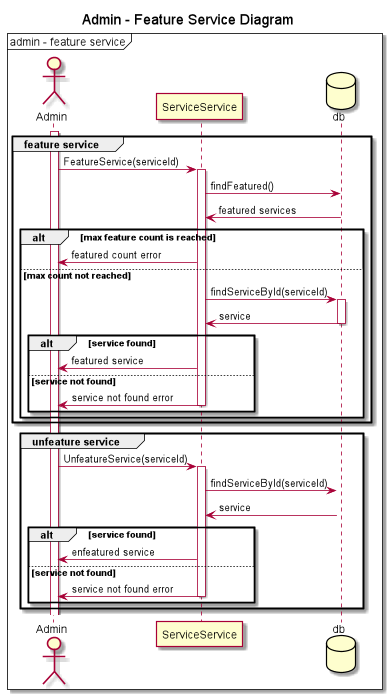

The diagram above was rendered by PlantUML. Its source (embedded in the PNG):
@startuml Sequence

mainframe admin - feature service

title "Admin - Feature Service Diagram"
actor Admin
participant ServiceService
database db

group feature service

activate Admin
Admin -> ServiceService : FeatureService(serviceId)
activate ServiceService
ServiceService -> db :findFeatured()
db -> ServiceService: featured services
deactivate db
alt max feature count is reached
    ServiceService -> Admin: featured count error
else max count not reached

ServiceService -> db :findServiceById(serviceId)
activate db
db -> ServiceService: service
deactivate db
alt service found
    ServiceService -> Admin: featured service
else service not found
    ServiceService -> Admin: service not found error
deactivate ServiceService
end
end
end group

group unfeature service

Admin -> ServiceService : UnfeatureService(serviceId)
activate ServiceService
ServiceService -> db : findServiceById(serviceId)
activate db
db -> ServiceService: service
alt service found
    ServiceService -> Admin: enfeatured service
else service not found
    ServiceService -> Admin: service not found error
deactivate ServiceService
end
end group



@enduml